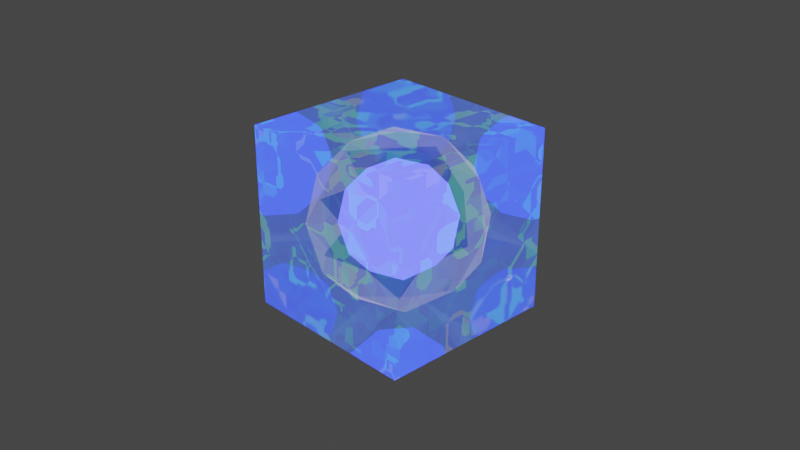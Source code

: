 # Source: object.blend  (saved by Blender 2.83.19; exported with 4.5.12 LTS)
import bpy
from mathutils import Matrix  # noqa: F401  (used for matrix-valued properties, if any)

bpy.ops.wm.read_factory_settings(use_empty=True)
scene = bpy.context.scene
scene.name = 'Scene'

# ---- collections
col_collection = bpy.data.collections.new('Collection'); scene.collection.children.link(col_collection)

# ---- materials (node trees are filled in below, after node groups)
mat_material = bpy.data.materials.new('Material')
mat_material.surface_render_method = 'BLENDED'
mat_material.blend_method = 'BLEND'
mat_material.alpha_threshold = 0.0
mat_material.use_sss_translucency = True
mat_material.use_thickness_from_shadow = True
mat_material.line_color = (0.0, 0.0, 0.0, 1.0)
mat_material_001 = bpy.data.materials.new('Material.001')
mat_material_002 = bpy.data.materials.new('Material.002')

# ---- material node trees
mat_material.use_nodes = True; mat_material.node_tree.nodes.clear()
_N = mat_material.node_tree.nodes; _L = mat_material.node_tree.links
n0 = _N.new('ShaderNodeOutputMaterial'); n0.name = 'Material Output'; n0.location = (1842, 300)
n1 = _N.new('ShaderNodeMixShader'); n1.name = 'Mix Shader'; n1.location = (1622, 259)
n1.inputs[0].default_value = 0.6667
n2 = _N.new('ShaderNodeEmission'); n2.name = 'Emission'; n2.location = (-124, -107)
n2.inputs[0].default_value = (0.2715, 0.444, 1.0, 1.0)
n3 = _N.new('ShaderNodeAddShader'); n3.name = 'Add Shader'; n3.location = (102, 47)
n4 = _N.new('ShaderNodeBsdfTransparent'); n4.name = 'Transparent BSDF'; n4.location = (-179, 172)
n4.inputs[0].default_value = (0.9532, 0.8837, 1.0, 1.0)
n5 = _N.new('ShaderNodeBsdfAnisotropic'); n5.name = 'Glossy BSDF'; n5.location = (-179, 55)
n5.distribution = 'GGX'
n5.inputs[0].default_value = (0.1764, 0.3642, 0.8, 1.0)
n5.inputs[1].default_value = 0.0
n6 = _N.new('ShaderNodeMixShader'); n6.name = 'Mix Shader.001'; n6.location = (322, 53)
n6.inputs[0].default_value = 0.1458
n7 = _N.new('ShaderNodeBsdfTranslucent'); n7.name = 'Translucent BSDF'; n7.location = (10, 300)
n7.inputs[0].default_value = (0.08215, 0.107, 0.3506, 1.0)
n8 = _N.new('ShaderNodeRGBCurve'); n8.name = 'RGB Curves'; n8.location = (811, 645)
_c = n8.mapping.curves[0]
while len(_c.points) > 2: _c.points.remove(_c.points[-1])
_c.points[0].location = (0.0, 0.0); _c.points[0].handle_type = 'AUTO'
_c.points[1].location = (0.73636, 0.16875); _c.points[1].handle_type = 'AUTO'
_p = _c.points.new(1.0, 1.0); _p.handle_type = 'AUTO'
_c = n8.mapping.curves[1]
while len(_c.points) > 2: _c.points.remove(_c.points[-1])
_c.points[0].location = (0.0, 0.0); _c.points[0].handle_type = 'AUTO'
_c.points[1].location = (0.28864, 0.1125); _c.points[1].handle_type = 'AUTO'
_p = _c.points.new(0.48182, 0.49688); _p.handle_type = 'AUTO'
_p = _c.points.new(0.825, 0.19375); _p.handle_type = 'AUTO'
_p = _c.points.new(1.0, 1.0); _p.handle_type = 'AUTO'
_c = n8.mapping.curves[2]
while len(_c.points) > 2: _c.points.remove(_c.points[-1])
_c.points[0].location = (0.0, 0.0); _c.points[0].handle_type = 'AUTO'
_c.points[1].location = (0.18864, 0.80312); _c.points[1].handle_type = 'AUTO'
_p = _c.points.new(0.49318, 0.32188); _p.handle_type = 'AUTO'
_p = _c.points.new(1.0, 1.0); _p.handle_type = 'AUTO'
_c = n8.mapping.curves[3]
while len(_c.points) > 2: _c.points.remove(_c.points[-1])
_c.points[0].location = (0.0, 0.0); _c.points[0].handle_type = 'AUTO'
_c.points[1].location = (0.1, 0.75625); _c.points[1].handle_type = 'AUTO'
_p = _c.points.new(0.64545, 0.075); _p.handle_type = 'AUTO'
_p = _c.points.new(1.0, 1.0); _p.handle_type = 'AUTO'
n8.mapping.update()
n9 = _N.new('ShaderNodeHueSaturation'); n9.name = 'Hue Saturation Value'; n9.location = (581, 479)
n9.inputs[0].default_value = 0.0
n9.inputs[1].default_value = 5.96e-08
n10 = _N.new('ShaderNodeTexVoronoi'); n10.name = 'Voronoi Texture'; n10.location = (236, 594)
n10.voronoi_dimensions = '4D'
n10.distance = 'MANHATTAN'
n10.feature = 'F2'
n10.inputs[2].default_value = 5.2
n10.inputs[8].default_value = 0.7042
n11 = _N.new('ShaderNodeFresnel'); n11.name = 'Fresnel'; n11.location = (975, 880)
n12 = _N.new('ShaderNodeMixShader'); n12.name = 'Mix Shader.002'; n12.location = (1430, 310)
n13 = _N.new('ShaderNodeNewGeometry'); n13.name = 'Geometry'; n13.location = (737, 970)
n13.width = 130
_L.new(n1.outputs[0], n0.inputs[0])
_L.new(n4.outputs[0], n3.inputs[1])
_L.new(n2.outputs[0], n6.inputs[2])
_L.new(n3.outputs[0], n6.inputs[1])
_L.new(n5.outputs[0], n3.inputs[0])
_L.new(n6.outputs[0], n1.inputs[2])
_L.new(n12.outputs[0], n1.inputs[1])
_L.new(n9.outputs[0], n8.inputs[1])
_L.new(n10.outputs[1], n9.inputs[4])
_L.new(n11.outputs[0], n12.inputs[0])
_L.new(n8.outputs[0], n12.inputs[2])
_L.new(n13.outputs[1], n11.inputs[1])
_L.new(n13.outputs[7], n11.inputs[0])
_L.new(n7.outputs[0], n12.inputs[1])
n0.is_active_output = True
mat_material_001.use_nodes = True; mat_material_001.node_tree.nodes.clear()
_N = mat_material_001.node_tree.nodes; _L = mat_material_001.node_tree.links
n0 = _N.new('ShaderNodeOutputMaterial'); n0.name = 'Material Output'; n0.location = (450, 300)
n1 = _N.new('ShaderNodeEmission'); n1.name = 'Emission'; n1.location = (10, 300)
n1.inputs[0].default_value = (0.06295, 0.06303, 0.8, 1.0)
n1.inputs[1].default_value = 20.0
n2 = _N.new('ShaderNodeMixShader'); n2.name = 'Mix Shader'; n2.location = (230, 312)
n2.inputs[0].default_value = 0.01
n3 = _N.new('ShaderNodeBsdfTranslucent'); n3.name = 'Translucent BSDF'; n3.location = (15, 158)
n3.inputs[0].default_value = (0.1791, 0.2383, 0.8, 1.0)
_L.new(n1.outputs[0], n2.inputs[1])
_L.new(n2.outputs[0], n0.inputs[0])
n0.is_active_output = True
mat_material_002.use_nodes = True; mat_material_002.node_tree.nodes.clear()
_N = mat_material_002.node_tree.nodes; _L = mat_material_002.node_tree.links
n0 = _N.new('ShaderNodeBsdfTransparent'); n0.name = 'Transparent BSDF'; n0.location = (10, 300)
n0.inputs[0].default_value = (0.6069, 0.6781, 1.0, 1.0)
n1 = _N.new('ShaderNodeNewGeometry'); n1.name = 'Geometry'; n1.location = (-44, 141)
n2 = _N.new('ShaderNodeOutputMaterial'); n2.name = 'Material Output'; n2.location = (724, 265)
n3 = _N.new('ShaderNodeMixShader'); n3.name = 'Mix Shader'; n3.location = (391, 215)
n4 = _N.new('ShaderNodeFresnel'); n4.name = 'Fresnel'; n4.location = (163, 160)
n4.inputs[0].default_value = 1.3
_L.new(n0.outputs[0], n3.inputs[1])
_L.new(n1.outputs[1], n4.inputs[1])
_L.new(n3.outputs[0], n2.inputs[0])
_L.new(n4.outputs[0], n3.inputs[2])
n2.is_active_output = True

# ---- world
world_world = bpy.data.worlds.new('World'); scene.world = world_world
world_world.use_nodes = True; world_world.node_tree.nodes.clear()
_N = world_world.node_tree.nodes; _L = world_world.node_tree.links
n0 = _N.new('ShaderNodeOutputWorld'); n0.name = 'World Output'; n0.location = (300, 300)
n1 = _N.new('ShaderNodeBackground'); n1.name = 'Background'; n1.location = (10, 300)
n1.inputs[0].default_value = (0.05088, 0.05088, 0.05088, 1.0)
_L.new(n1.outputs[0], n0.inputs[0])
n0.is_active_output = True
world_world.color = (0.05088, 0.05088, 0.05088)
world_world.use_sun_shadow = False
world_world.sun_shadow_jitter_overblur = 0.0

# ---- cameras
cam_camera = bpy.data.cameras.new('Camera')
cam_camera.clip_end = 100.0
cam_camera.ortho_scale = 7.314

# ---- lights
light_light = bpy.data.lights.new('Light', 'POINT')
light_light.transmission_factor = 0.0
light_light.energy = 1000.0
light_light.shadow_soft_size = 0.1
light_light.shadow_maximum_resolution = 0.006
light_light.use_absolute_resolution = True

# ---- meshes
me_cube = bpy.data.meshes.new('Cube')
me_cube.from_pydata([(1.0, 1.0, 1.0), (1.0, 1.0, -1.0), (1.0, -1.0, 1.0), (1.0, -1.0, -1.0), (-1.0, 1.0, 1.0), (-1.0, 1.0, -1.0), (-1.0, -1.0, 1.0), (-1.0, -1.0, -1.0)], [], [(0, 4, 6, 2), (3, 2, 6, 7), (7, 6, 4, 5), (5, 1, 3, 7), (1, 0, 2, 3), (5, 4, 0, 1)])
_uv = me_cube.uv_layers.new(name='UVMap')
_uv.uv.foreach_set('vector', [0.625, 0.5, 0.875, 0.5, 0.875, 0.75, 0.625, 0.75, 0.375, 0.75, 0.625, 0.75, 0.625, 1.0, 0.375, 1.0, 0.375, 0.0, 0.625, 0.0, 0.625, 0.25, 0.375, 0.25, 0.125, 0.5, 0.375, 0.5, 0.375, 0.75, 0.125, 0.75, 0.375, 0.5, 0.625, 0.5, 0.625, 0.75, 0.375, 0.75, 0.375, 0.25, 0.625, 0.25, 0.625, 0.5, 0.375, 0.5])
me_cube.materials.append(mat_material)
me_cube.use_remesh_preserve_volume = False
me_cube.use_remesh_preserve_attributes = False
me_cube.use_mirror_vertex_groups = False
me_cube.update()
me_icosphere = bpy.data.meshes.new('Icosphere')
me_icosphere.from_pydata([(0.0, 0.0, -1.0), (0.7236, -0.5257, -0.4472), (-0.2764, -0.8506, -0.4472), (-0.8944, 0.0, -0.4472), (-0.2764, 0.8506, -0.4472), (0.7236, 0.5257, -0.4472), (0.2764, -0.8506, 0.4472), (-0.7236, -0.5257, 0.4472), (-0.7236, 0.5257, 0.4472), (0.2764, 0.8506, 0.4472), (0.8944, 0.0, 0.4472), (0.0, 0.0, 1.0), (-0.1625, -0.5, -0.8507), (0.4253, -0.309, -0.8507), (0.2629, -0.809, -0.5257), (0.8506, 0.0, -0.5257), (0.4253, 0.309, -0.8507), (-0.5257, 0.0, -0.8507), (-0.6882, -0.5, -0.5257), (-0.1625, 0.5, -0.8507), (-0.6882, 0.5, -0.5257), (0.2629, 0.809, -0.5257), (0.9511, -0.309, 0.0), (0.9511, 0.309, 0.0), (0.0, -1.0, 0.0), (0.5878, -0.809, 0.0), (-0.9511, -0.309, 0.0), (-0.5878, -0.809, 0.0), (-0.5878, 0.809, 0.0), (-0.9511, 0.309, 0.0), (0.5878, 0.809, 0.0), (0.0, 1.0, 0.0), (0.6882, -0.5, 0.5257), (-0.2629, -0.809, 0.5257), (-0.8506, 0.0, 0.5257), (-0.2629, 0.809, 0.5257), (0.6882, 0.5, 0.5257), (0.1625, -0.5, 0.8507), (0.5257, 0.0, 0.8507), (-0.4253, -0.309, 0.8507), (-0.4253, 0.309, 0.8507), (0.1625, 0.5, 0.8507)], [], [(0, 13, 12), (1, 13, 15), (0, 12, 17), (0, 17, 19), (0, 19, 16), (1, 15, 22), (2, 14, 24), (3, 18, 26), (4, 20, 28), (5, 21, 30), (1, 22, 25), (2, 24, 27), (3, 26, 29), (4, 28, 31), (5, 30, 23), (6, 32, 37), (7, 33, 39), (8, 34, 40), (9, 35, 41), (10, 36, 38), (38, 41, 11), (38, 36, 41), (36, 9, 41), (41, 40, 11), (41, 35, 40), (35, 8, 40), (40, 39, 11), (40, 34, 39), (34, 7, 39), (39, 37, 11), (39, 33, 37), (33, 6, 37), (37, 38, 11), (37, 32, 38), (32, 10, 38), (23, 36, 10), (23, 30, 36), (30, 9, 36), (31, 35, 9), (31, 28, 35), (28, 8, 35), (29, 34, 8), (29, 26, 34), (26, 7, 34), (27, 33, 7), (27, 24, 33), (24, 6, 33), (25, 32, 6), (25, 22, 32), (22, 10, 32), (30, 31, 9), (30, 21, 31), (21, 4, 31), (28, 29, 8), (28, 20, 29), (20, 3, 29), (26, 27, 7), (26, 18, 27), (18, 2, 27), (24, 25, 6), (24, 14, 25), (14, 1, 25), (22, 23, 10), (22, 15, 23), (15, 5, 23), (16, 21, 5), (16, 19, 21), (19, 4, 21), (19, 20, 4), (19, 17, 20), (17, 3, 20), (17, 18, 3), (17, 12, 18), (12, 2, 18), (15, 16, 5), (15, 13, 16), (13, 0, 16), (12, 14, 2), (12, 13, 14), (13, 1, 14)])
_uv = me_icosphere.uv_layers.new(name='UVMap')
_uv.uv.foreach_set('vector', [0.8182, 0.0, 0.7727, 0.07873, 0.8636, 0.07873, 0.7273, 0.1575, 0.6818, 0.07873, 0.6364, 0.1575, 0.09091, 0.0, 0.04545, 0.07873, 0.1364, 0.07873, 0.2727, 0.0, 0.2273, 0.07873, 0.3182, 0.07873, 0.4545, 0.0, 0.4091, 0.07873, 0.5, 0.07873, 0.7273, 0.1575, 0.6364, 0.1575, 0.6818, 0.2362, 0.9091, 0.1575, 0.8182, 0.1575, 0.8636, 0.2362, 0.1818, 0.1575, 0.09091, 0.1575, 0.1364, 0.2362, 0.3636, 0.1575, 0.2727, 0.1575, 0.3182, 0.2362, 0.5455, 0.1575, 0.4545, 0.1575, 0.5, 0.2362, 0.7273, 0.1575, 0.6818, 0.2362, 0.7727, 0.2362, 0.9091, 0.1575, 0.8636, 0.2362, 0.9545, 0.2362, 0.1818, 0.1575, 0.1364, 0.2362, 0.2273, 0.2362, 0.3636, 0.1575, 0.3182, 0.2362, 0.4091, 0.2362, 0.5455, 0.1575, 0.5, 0.2362, 0.5909, 0.2362, 0.8182, 0.3149, 0.7273, 0.3149, 0.7727, 0.3937, 1.0, 0.3149, 0.9091, 0.3149, 0.9545, 0.3937, 0.2727, 0.3149, 0.1818, 0.3149, 0.2273, 0.3937, 0.4545, 0.3149, 0.3636, 0.3149, 0.4091, 0.3937, 0.6364, 0.3149, 0.5455, 0.3149, 0.5909, 0.3937, 0.5909, 0.3937, 0.5, 0.3937, 0.5455, 0.4724, 0.5909, 0.3937, 0.5455, 0.3149, 0.5, 0.3937, 0.5455, 0.3149, 0.4545, 0.3149, 0.5, 0.3937, 0.4091, 0.3937, 0.3182, 0.3937, 0.3636, 0.4724, 0.4091, 0.3937, 0.3636, 0.3149, 0.3182, 0.3937, 0.3636, 0.3149, 0.2727, 0.3149, 0.3182, 0.3937, 0.2273, 0.3937, 0.1364, 0.3937, 0.1818, 0.4724, 0.2273, 0.3937, 0.1818, 0.3149, 0.1364, 0.3937, 0.1818, 0.3149, 0.09091, 0.3149, 0.1364, 0.3937, 0.9545, 0.3937, 0.8636, 0.3937, 0.9091, 0.4724, 0.9545, 0.3937, 0.9091, 0.3149, 0.8636, 0.3937, 0.9091, 0.3149, 0.8182, 0.3149, 0.8636, 0.3937, 0.7727, 0.3937, 0.6818, 0.3937, 0.7273, 0.4724, 0.7727, 0.3937, 0.7273, 0.3149, 0.6818, 0.3937, 0.7273, 0.3149, 0.6364, 0.3149, 0.6818, 0.3937, 0.5909, 0.2362, 0.5455, 0.3149, 0.6364, 0.3149, 0.5909, 0.2362, 0.5, 0.2362, 0.5455, 0.3149, 0.5, 0.2362, 0.4545, 0.3149, 0.5455, 0.3149, 0.4091, 0.2362, 0.3636, 0.3149, 0.4545, 0.3149, 0.4091, 0.2362, 0.3182, 0.2362, 0.3636, 0.3149, 0.3182, 0.2362, 0.2727, 0.3149, 0.3636, 0.3149, 0.2273, 0.2362, 0.1818, 0.3149, 0.2727, 0.3149, 0.2273, 0.2362, 0.1364, 0.2362, 0.1818, 0.3149, 0.1364, 0.2362, 0.09091, 0.3149, 0.1818, 0.3149, 0.9545, 0.2362, 0.9091, 0.3149, 1.0, 0.3149, 0.9545, 0.2362, 0.8636, 0.2362, 0.9091, 0.3149, 0.8636, 0.2362, 0.8182, 0.3149, 0.9091, 0.3149, 0.7727, 0.2362, 0.7273, 0.3149, 0.8182, 0.3149, 0.7727, 0.2362, 0.6818, 0.2362, 0.7273, 0.3149, 0.6818, 0.2362, 0.6364, 0.3149, 0.7273, 0.3149, 0.5, 0.2362, 0.4091, 0.2362, 0.4545, 0.3149, 0.5, 0.2362, 0.4545, 0.1575, 0.4091, 0.2362, 0.4545, 0.1575, 0.3636, 0.1575, 0.4091, 0.2362, 0.3182, 0.2362, 0.2273, 0.2362, 0.2727, 0.3149, 0.3182, 0.2362, 0.2727, 0.1575, 0.2273, 0.2362, 0.2727, 0.1575, 0.1818, 0.1575, 0.2273, 0.2362, 0.1364, 0.2362, 0.04545, 0.2362, 0.09091, 0.3149, 0.1364, 0.2362, 0.09091, 0.1575, 0.04545, 0.2362, 0.09091, 0.1575, 0.0, 0.1575, 0.04545, 0.2362, 0.8636, 0.2362, 0.7727, 0.2362, 0.8182, 0.3149, 0.8636, 0.2362, 0.8182, 0.1575, 0.7727, 0.2362, 0.8182, 0.1575, 0.7273, 0.1575, 0.7727, 0.2362, 0.6818, 0.2362, 0.5909, 0.2362, 0.6364, 0.3149, 0.6818, 0.2362, 0.6364, 0.1575, 0.5909, 0.2362, 0.6364, 0.1575, 0.5455, 0.1575, 0.5909, 0.2362, 0.5, 0.07873, 0.4545, 0.1575, 0.5455, 0.1575, 0.5, 0.07873, 0.4091, 0.07873, 0.4545, 0.1575, 0.4091, 0.07873, 0.3636, 0.1575, 0.4545, 0.1575, 0.3182, 0.07873, 0.2727, 0.1575, 0.3636, 0.1575, 0.3182, 0.07873, 0.2273, 0.07873, 0.2727, 0.1575, 0.2273, 0.07873, 0.1818, 0.1575, 0.2727, 0.1575, 0.1364, 0.07873, 0.09091, 0.1575, 0.1818, 0.1575, 0.1364, 0.07873, 0.04545, 0.07873, 0.09091, 0.1575, 0.04545, 0.07873, 0.0, 0.1575, 0.09091, 0.1575, 0.6364, 0.1575, 0.5909, 0.07873, 0.5455, 0.1575, 0.6364, 0.1575, 0.6818, 0.07873, 0.5909, 0.07873, 0.6818, 0.07873, 0.6364, 0.0, 0.5909, 0.07873, 0.8636, 0.07873, 0.8182, 0.1575, 0.9091, 0.1575, 0.8636, 0.07873, 0.7727, 0.07873, 0.8182, 0.1575, 0.7727, 0.07873, 0.7273, 0.1575, 0.8182, 0.1575])
me_icosphere.materials.append(mat_material_001)
me_icosphere.use_remesh_fix_poles = True
me_icosphere.use_remesh_preserve_attributes = False
me_icosphere.use_mirror_vertex_groups = False
me_icosphere.update()
me_icosphere_001 = bpy.data.meshes.new('Icosphere.001')
me_icosphere_001.from_pydata([(0.0, 0.0, -1.0), (0.7236, -0.5257, -0.4472), (-0.2764, -0.8506, -0.4472), (-0.8944, 0.0, -0.4472), (-0.2764, 0.8506, -0.4472), (0.7236, 0.5257, -0.4472), (0.2764, -0.8506, 0.4472), (-0.7236, -0.5257, 0.4472), (-0.7236, 0.5257, 0.4472), (0.2764, 0.8506, 0.4472), (0.8944, 0.0, 0.4472), (0.0, 0.0, 1.0), (-0.1625, -0.5, -0.8507), (0.4253, -0.309, -0.8507), (0.2629, -0.809, -0.5257), (0.8506, 0.0, -0.5257), (0.4253, 0.309, -0.8507), (-0.5257, 0.0, -0.8507), (-0.6882, -0.5, -0.5257), (-0.1625, 0.5, -0.8507), (-0.6882, 0.5, -0.5257), (0.2629, 0.809, -0.5257), (0.9511, -0.309, 0.0), (0.9511, 0.309, 0.0), (0.0, -1.0, 0.0), (0.5878, -0.809, 0.0), (-0.9511, -0.309, 0.0), (-0.5878, -0.809, 0.0), (-0.5878, 0.809, 0.0), (-0.9511, 0.309, 0.0), (0.5878, 0.809, 0.0), (0.0, 1.0, 0.0), (0.6882, -0.5, 0.5257), (-0.2629, -0.809, 0.5257), (-0.8506, 0.0, 0.5257), (-0.2629, 0.809, 0.5257), (0.6882, 0.5, 0.5257), (0.1625, -0.5, 0.8507), (0.5257, 0.0, 0.8507), (-0.4253, -0.309, 0.8507), (-0.4253, 0.309, 0.8507), (0.1625, 0.5, 0.8507)], [], [(0, 13, 12), (1, 13, 15), (0, 12, 17), (0, 17, 19), (0, 19, 16), (1, 15, 22), (2, 14, 24), (3, 18, 26), (4, 20, 28), (5, 21, 30), (1, 22, 25), (2, 24, 27), (3, 26, 29), (4, 28, 31), (5, 30, 23), (6, 32, 37), (7, 33, 39), (8, 34, 40), (9, 35, 41), (10, 36, 38), (38, 41, 11), (38, 36, 41), (36, 9, 41), (41, 40, 11), (41, 35, 40), (35, 8, 40), (40, 39, 11), (40, 34, 39), (34, 7, 39), (39, 37, 11), (39, 33, 37), (33, 6, 37), (37, 38, 11), (37, 32, 38), (32, 10, 38), (23, 36, 10), (23, 30, 36), (30, 9, 36), (31, 35, 9), (31, 28, 35), (28, 8, 35), (29, 34, 8), (29, 26, 34), (26, 7, 34), (27, 33, 7), (27, 24, 33), (24, 6, 33), (25, 32, 6), (25, 22, 32), (22, 10, 32), (30, 31, 9), (30, 21, 31), (21, 4, 31), (28, 29, 8), (28, 20, 29), (20, 3, 29), (26, 27, 7), (26, 18, 27), (18, 2, 27), (24, 25, 6), (24, 14, 25), (14, 1, 25), (22, 23, 10), (22, 15, 23), (15, 5, 23), (16, 21, 5), (16, 19, 21), (19, 4, 21), (19, 20, 4), (19, 17, 20), (17, 3, 20), (17, 18, 3), (17, 12, 18), (12, 2, 18), (15, 16, 5), (15, 13, 16), (13, 0, 16), (12, 14, 2), (12, 13, 14), (13, 1, 14)])
_uv = me_icosphere_001.uv_layers.new(name='UVMap')
_uv.uv.foreach_set('vector', [0.8182, 0.0, 0.7727, 0.07873, 0.8636, 0.07873, 0.7273, 0.1575, 0.6818, 0.07873, 0.6364, 0.1575, 0.09091, 0.0, 0.04545, 0.07873, 0.1364, 0.07873, 0.2727, 0.0, 0.2273, 0.07873, 0.3182, 0.07873, 0.4545, 0.0, 0.4091, 0.07873, 0.5, 0.07873, 0.7273, 0.1575, 0.6364, 0.1575, 0.6818, 0.2362, 0.9091, 0.1575, 0.8182, 0.1575, 0.8636, 0.2362, 0.1818, 0.1575, 0.09091, 0.1575, 0.1364, 0.2362, 0.3636, 0.1575, 0.2727, 0.1575, 0.3182, 0.2362, 0.5455, 0.1575, 0.4545, 0.1575, 0.5, 0.2362, 0.7273, 0.1575, 0.6818, 0.2362, 0.7727, 0.2362, 0.9091, 0.1575, 0.8636, 0.2362, 0.9545, 0.2362, 0.1818, 0.1575, 0.1364, 0.2362, 0.2273, 0.2362, 0.3636, 0.1575, 0.3182, 0.2362, 0.4091, 0.2362, 0.5455, 0.1575, 0.5, 0.2362, 0.5909, 0.2362, 0.8182, 0.3149, 0.7273, 0.3149, 0.7727, 0.3937, 1.0, 0.3149, 0.9091, 0.3149, 0.9545, 0.3937, 0.2727, 0.3149, 0.1818, 0.3149, 0.2273, 0.3937, 0.4545, 0.3149, 0.3636, 0.3149, 0.4091, 0.3937, 0.6364, 0.3149, 0.5455, 0.3149, 0.5909, 0.3937, 0.5909, 0.3937, 0.5, 0.3937, 0.5455, 0.4724, 0.5909, 0.3937, 0.5455, 0.3149, 0.5, 0.3937, 0.5455, 0.3149, 0.4545, 0.3149, 0.5, 0.3937, 0.4091, 0.3937, 0.3182, 0.3937, 0.3636, 0.4724, 0.4091, 0.3937, 0.3636, 0.3149, 0.3182, 0.3937, 0.3636, 0.3149, 0.2727, 0.3149, 0.3182, 0.3937, 0.2273, 0.3937, 0.1364, 0.3937, 0.1818, 0.4724, 0.2273, 0.3937, 0.1818, 0.3149, 0.1364, 0.3937, 0.1818, 0.3149, 0.09091, 0.3149, 0.1364, 0.3937, 0.9545, 0.3937, 0.8636, 0.3937, 0.9091, 0.4724, 0.9545, 0.3937, 0.9091, 0.3149, 0.8636, 0.3937, 0.9091, 0.3149, 0.8182, 0.3149, 0.8636, 0.3937, 0.7727, 0.3937, 0.6818, 0.3937, 0.7273, 0.4724, 0.7727, 0.3937, 0.7273, 0.3149, 0.6818, 0.3937, 0.7273, 0.3149, 0.6364, 0.3149, 0.6818, 0.3937, 0.5909, 0.2362, 0.5455, 0.3149, 0.6364, 0.3149, 0.5909, 0.2362, 0.5, 0.2362, 0.5455, 0.3149, 0.5, 0.2362, 0.4545, 0.3149, 0.5455, 0.3149, 0.4091, 0.2362, 0.3636, 0.3149, 0.4545, 0.3149, 0.4091, 0.2362, 0.3182, 0.2362, 0.3636, 0.3149, 0.3182, 0.2362, 0.2727, 0.3149, 0.3636, 0.3149, 0.2273, 0.2362, 0.1818, 0.3149, 0.2727, 0.3149, 0.2273, 0.2362, 0.1364, 0.2362, 0.1818, 0.3149, 0.1364, 0.2362, 0.09091, 0.3149, 0.1818, 0.3149, 0.9545, 0.2362, 0.9091, 0.3149, 1.0, 0.3149, 0.9545, 0.2362, 0.8636, 0.2362, 0.9091, 0.3149, 0.8636, 0.2362, 0.8182, 0.3149, 0.9091, 0.3149, 0.7727, 0.2362, 0.7273, 0.3149, 0.8182, 0.3149, 0.7727, 0.2362, 0.6818, 0.2362, 0.7273, 0.3149, 0.6818, 0.2362, 0.6364, 0.3149, 0.7273, 0.3149, 0.5, 0.2362, 0.4091, 0.2362, 0.4545, 0.3149, 0.5, 0.2362, 0.4545, 0.1575, 0.4091, 0.2362, 0.4545, 0.1575, 0.3636, 0.1575, 0.4091, 0.2362, 0.3182, 0.2362, 0.2273, 0.2362, 0.2727, 0.3149, 0.3182, 0.2362, 0.2727, 0.1575, 0.2273, 0.2362, 0.2727, 0.1575, 0.1818, 0.1575, 0.2273, 0.2362, 0.1364, 0.2362, 0.04545, 0.2362, 0.09091, 0.3149, 0.1364, 0.2362, 0.09091, 0.1575, 0.04545, 0.2362, 0.09091, 0.1575, 0.0, 0.1575, 0.04545, 0.2362, 0.8636, 0.2362, 0.7727, 0.2362, 0.8182, 0.3149, 0.8636, 0.2362, 0.8182, 0.1575, 0.7727, 0.2362, 0.8182, 0.1575, 0.7273, 0.1575, 0.7727, 0.2362, 0.6818, 0.2362, 0.5909, 0.2362, 0.6364, 0.3149, 0.6818, 0.2362, 0.6364, 0.1575, 0.5909, 0.2362, 0.6364, 0.1575, 0.5455, 0.1575, 0.5909, 0.2362, 0.5, 0.07873, 0.4545, 0.1575, 0.5455, 0.1575, 0.5, 0.07873, 0.4091, 0.07873, 0.4545, 0.1575, 0.4091, 0.07873, 0.3636, 0.1575, 0.4545, 0.1575, 0.3182, 0.07873, 0.2727, 0.1575, 0.3636, 0.1575, 0.3182, 0.07873, 0.2273, 0.07873, 0.2727, 0.1575, 0.2273, 0.07873, 0.1818, 0.1575, 0.2727, 0.1575, 0.1364, 0.07873, 0.09091, 0.1575, 0.1818, 0.1575, 0.1364, 0.07873, 0.04545, 0.07873, 0.09091, 0.1575, 0.04545, 0.07873, 0.0, 0.1575, 0.09091, 0.1575, 0.6364, 0.1575, 0.5909, 0.07873, 0.5455, 0.1575, 0.6364, 0.1575, 0.6818, 0.07873, 0.5909, 0.07873, 0.6818, 0.07873, 0.6364, 0.0, 0.5909, 0.07873, 0.8636, 0.07873, 0.8182, 0.1575, 0.9091, 0.1575, 0.8636, 0.07873, 0.7727, 0.07873, 0.8182, 0.1575, 0.7727, 0.07873, 0.7273, 0.1575, 0.8182, 0.1575])
me_icosphere_001.materials.append(mat_material_002)
me_icosphere_001.use_remesh_fix_poles = True
me_icosphere_001.use_remesh_preserve_attributes = False
me_icosphere_001.use_mirror_vertex_groups = False
me_icosphere_001.update()

# ---- objects
ob_cube = bpy.data.objects.new('Cube', me_cube)
ob_light = bpy.data.objects.new('Light', light_light)
ob_camera = bpy.data.objects.new('Camera', cam_camera)
ob_icosphere = bpy.data.objects.new('Icosphere', me_icosphere)
ob_icosphere_001 = bpy.data.objects.new('Icosphere.001', me_icosphere_001)

# ---- transforms, parenting, visibility, modifiers, constraints
ob_cube.location = (0.0, 0.0, 0.0)
ob_cube.lock_rotations_4d = False
ob_cube.empty_display_type = 'ARROWS'
ob_cube.lineart.crease_threshold = 0.0
ob_light.location = (4.076, 1.005, 5.904)
ob_light.rotation_euler = (0.6503, 0.05522, 1.866)
ob_light.lock_rotations_4d = False
ob_light.empty_display_type = 'ARROWS'
ob_light.color = (0.0, 0.0, 0.0, 0.0)
ob_light.lineart.crease_threshold = 0.0
ob_camera.location = (7.359, -6.926, 4.958)
ob_camera.rotation_euler = (1.109, 0.0, 0.8149)
ob_camera.lock_rotations_4d = False
ob_camera.empty_display_type = 'ARROWS'
ob_camera.color = (0.0, 0.0, 0.0, 0.0)
ob_camera.display_type = 'WIRE'
ob_camera.lineart.crease_threshold = 0.0
ob_icosphere.location = (0.0, 0.0, 0.0)
ob_icosphere.scale = (0.625, 0.625, 0.625)
ob_icosphere.lineart.crease_threshold = 0.0
ob_icosphere_001.location = (0.0, 0.0, 0.0)
ob_icosphere_001.scale = (0.9473, 0.9473, 0.9473)
ob_icosphere_001.lineart.crease_threshold = 0.0

# ---- collection membership
col_collection.objects.link(ob_cube)
col_collection.objects.link(ob_light)
col_collection.objects.link(ob_camera)
col_collection.objects.link(ob_icosphere)
col_collection.objects.link(ob_icosphere_001)

# ---- scene / render settings (as saved in the file)
scene.camera = ob_camera
scene.frame_start = 1; scene.frame_end = 250; scene.frame_set(1)
scene.render.engine = 'CYCLES'
scene.cycles.use_denoising = False
scene.cycles.samples = 128
scene.cycles.sampling_pattern = 'TABULATED_SOBOL'
scene.cycles.use_adaptive_sampling = False
scene.cycles.use_light_tree = False
scene.view_settings.view_transform = 'Filmic'
bpy.context.view_layer.update()
